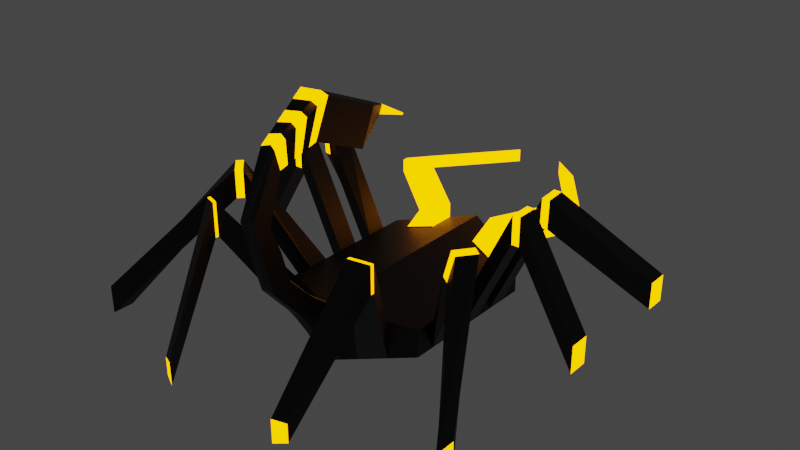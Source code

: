 # Source: spider.blend  (saved by Blender 3.5.10; exported with 4.5.12 LTS)
import bpy
from mathutils import Matrix  # noqa: F401  (used for matrix-valued properties, if any)

bpy.ops.wm.read_factory_settings(use_empty=True)
scene = bpy.context.scene
scene.name = 'Scene'

# ---- collections
col_collection = bpy.data.collections.new('Collection'); scene.collection.children.link(col_collection)

# ---- materials (node trees are filled in below, after node groups)
mat_material_002 = bpy.data.materials.new('Material.002')
mat_material_002.alpha_threshold = 0.0
mat_material_002.roughness = 0.5
mat_material_002.line_color = (0.0, 0.0, 0.0, 1.0)
mat_black = bpy.data.materials.new('black')
mat_glow = bpy.data.materials.new('glow')

# ---- material node trees
mat_material_002.use_nodes = True; mat_material_002.node_tree.nodes.clear()
_N = mat_material_002.node_tree.nodes; _L = mat_material_002.node_tree.links
n0 = _N.new('ShaderNodeOutputMaterial'); n0.name = 'Material Output'; n0.location = (300, 300)
n1 = _N.new('ShaderNodeBsdfPrincipled'); n1.name = 'Principled BSDF'; n1.location = (10, 300)
n1.distribution = 'GGX'
n1.subsurface_method = 'RANDOM_WALK_SKIN'
n1.inputs[3].default_value = 1.45
n1.inputs[27].default_value = (0.0, 0.0, 0.0, 1.0)
n1.inputs[28].default_value = 1.0
_L.new(n1.outputs[0], n0.inputs[0])
n0.is_active_output = True
mat_black.use_nodes = True; mat_black.node_tree.nodes.clear()
_N = mat_black.node_tree.nodes; _L = mat_black.node_tree.links
n0 = _N.new('ShaderNodeBsdfPrincipled'); n0.name = 'Principled BSDF'; n0.location = (10, 300)
n0.distribution = 'GGX'
n0.subsurface_method = 'RANDOM_WALK_SKIN'
n0.inputs[0].default_value = (0.0, 0.0, 0.0, 1.0)
n0.inputs[3].default_value = 1.45
n0.inputs[27].default_value = (0.0, 0.0, 0.0, 1.0)
n0.inputs[28].default_value = 1.0
n1 = _N.new('ShaderNodeOutputMaterial'); n1.name = 'Material Output'; n1.location = (300, 300)
_L.new(n0.outputs[0], n1.inputs[0])
n1.is_active_output = True
mat_glow.use_nodes = True; mat_glow.node_tree.nodes.clear()
_N = mat_glow.node_tree.nodes; _L = mat_glow.node_tree.links
n0 = _N.new('ShaderNodeOutputMaterial'); n0.name = 'Material Output'; n0.location = (300, 300)
n1 = _N.new('ShaderNodeEmission'); n1.name = 'Emission'; n1.location = (10, 300)
n1.inputs[0].default_value = (0.8271, 0.2539, 0.0, 1.0)
n1.inputs[1].default_value = 5.0
_L.new(n1.outputs[0], n0.inputs[0])
n0.is_active_output = True

# ---- world
world_world = bpy.data.worlds.new('World'); scene.world = world_world
world_world.use_nodes = True; world_world.node_tree.nodes.clear()
_N = world_world.node_tree.nodes; _L = world_world.node_tree.links
n0 = _N.new('ShaderNodeOutputWorld'); n0.name = 'World Output'; n0.location = (300, 300)
n1 = _N.new('ShaderNodeBackground'); n1.name = 'Background'; n1.location = (10, 300)
n1.inputs[0].default_value = (0.05088, 0.05088, 0.05088, 1.0)
_L.new(n1.outputs[0], n0.inputs[0])
n0.is_active_output = True
world_world.color = (0.05088, 0.05088, 0.05088)
world_world.use_sun_shadow = False
world_world.sun_shadow_jitter_overblur = 0.0

# ---- meshes
me_cube_002 = bpy.data.meshes.new('Cube.002')
me_cube_002.from_pydata([(0.6068, 0.6068, 0.5285), (0.6068, 0.6068, 0.2981), (0.6068, -0.6068, 0.5285), (0.6068, -0.6068, 0.2981), (-0.6068, 0.6068, 0.5285), (-0.6068, 0.6068, 0.2981), (-0.6068, -0.6068, 0.5285), (-0.6068, -0.6068, 0.2981), (0.0, 0.909, 0.4247), (0.0, -0.909, 0.6541), (0.0, -0.909, 0.1725), (0.0, 0.909, 0.6541), (-0.6068, 0.4334, 0.2981), (-0.6068, 0.2601, 0.2981), (-0.6068, 0.08669, 0.2981), (-0.6068, -0.08669, 0.2981), (-0.6068, -0.2601, 0.2981), (-0.6068, -0.4334, 0.2981), (0.6068, 0.4334, 0.5285), (0.6068, 0.2601, 0.5285), (0.6068, 0.08669, 0.5285), (0.6068, -0.08669, 0.5285), (0.6068, -0.2601, 0.5285), (0.6068, -0.4334, 0.5285), (-0.6068, -0.4334, 0.5285), (-0.6068, -0.2601, 0.5285), (-0.6068, -0.08669, 0.5285), (-0.6068, 0.08669, 0.5285), (-0.6068, 0.2601, 0.5285), (-0.6068, 0.4334, 0.5285), (0.6068, -0.4334, 0.2981), (0.6068, -0.2601, 0.2981), (0.6068, -0.08669, 0.2981), (0.6068, 0.08669, 0.2981), (0.6068, 0.2601, 0.2981), (0.6068, 0.4334, 0.2981), (0.0, 0.6493, 0.3886), (0.0, 0.3896, 0.3526), (0.0, 0.1299, 0.3166), (0.0, -0.1299, 0.2805), (0.0, -0.3896, 0.2445), (0.0, -0.6493, 0.2085), (0.0, 0.6493, 0.6541), (0.0, 0.3896, 0.6541), (0.0, 0.1299, 0.6541), (0.0, -0.1299, 0.6541), (0.0, -0.3896, 0.6541), (0.0, -0.6493, 0.6541), (-0.9794, 0.4261, 1.137), (-1.018, 0.2571, 1.132), (-1.006, 0.08669, 1.132), (-1.006, -0.08669, 1.132), (-1.077, -0.6231, 1.132), (-0.9545, -0.7462, 1.131), (1.003, 0.4319, 1.362), (1.016, 0.259, 1.363), (1.006, 0.08669, 1.362), (1.006, -0.08669, 1.362), (1.084, -0.6208, 1.357), (1.006, -0.7747, 1.374), (-0.9532, -0.7473, 1.361), (-1.075, -0.6242, 1.363), (-1.006, -0.08669, 1.362), (-1.006, 0.08669, 1.362), (-1.035, 0.254, 1.361), (-0.9963, 0.423, 1.366), (0.9377, -0.7642, 1.154), (1.016, -0.6104, 1.137), (1.006, -0.08669, 1.132), (1.006, 0.08669, 1.132), (1.01, 0.2571, 1.133), (0.9971, 0.43, 1.132), (-1.037, 0.4394, 1.133), (-1.076, 0.2705, 1.128), (-1.066, 0.08669, 1.132), (-1.066, -0.08669, 1.132), (-1.119, -0.6651, 1.132), (-0.9969, -0.7882, 1.131), (1.062, 0.4364, 1.361), (1.075, 0.2635, 1.362), (1.066, 0.08669, 1.362), (1.066, -0.08669, 1.362), (1.135, -0.6482, 1.34), (1.056, -0.802, 1.357), (-0.9956, -0.7893, 1.362), (-1.118, -0.6662, 1.363), (-1.066, -0.08669, 1.362), (-1.066, 0.08669, 1.362), (-1.093, 0.2674, 1.357), (-1.054, 0.4363, 1.362), (0.9879, -0.7916, 1.137), (1.066, -0.6377, 1.12), (1.066, -0.08669, 1.132), (1.066, 0.08669, 1.132), (1.07, 0.2616, 1.132), (1.057, 0.4345, 1.131), (-1.551, 1.206, 0.2981), (-1.551, 1.033, 0.2981), (-1.551, 0.08669, 0.2981), (-1.551, -0.08669, 0.2981), (-1.551, -1.436, 0.2981), (-1.551, -1.609, 0.2981), (1.551, 1.206, 0.5285), (1.551, 1.033, 0.5285), (1.551, 0.08669, 0.5285), (1.551, -0.08669, 0.5285), (1.551, -1.436, 0.5285), (1.551, -1.609, 0.5285), (-1.551, -1.609, 0.5285), (-1.551, -1.436, 0.5285), (-1.551, -0.08669, 0.5285), (-1.551, 0.08669, 0.5285), (-1.551, 1.033, 0.5285), (-1.551, 1.206, 0.5285), (1.551, -1.609, 0.2981), (1.551, -1.436, 0.2981), (1.551, -0.08669, 0.2981), (1.551, 0.08669, 0.2981), (1.551, 1.033, 0.2981), (1.551, 1.206, 0.2981), (0.2023, -0.8082, 0.2143), (0.4045, -0.7075, 0.2562), (0.2023, 0.8082, 0.6122), (0.4045, 0.7075, 0.5703), (0.4045, 0.6252, 0.3403), (0.2023, 0.7259, 0.3825), (0.4045, -0.7075, 0.5703), (0.2023, -0.8082, 0.6122), (0.2023, 0.5773, 0.6122), (0.4045, 0.5054, 0.5703), (0.2023, 0.3464, 0.6122), (0.4045, 0.3032, 0.5703), (0.2023, 0.1155, 0.6122), (0.4045, 0.1011, 0.5703), (0.2023, -0.1155, 0.6122), (0.4045, -0.1011, 0.5703), (0.2023, -0.3464, 0.6122), (0.4045, -0.3032, 0.5703), (0.2023, -0.5773, 0.6122), (0.4045, -0.5054, 0.5703), (0.4045, 0.5054, 0.3283), (0.2023, 0.5773, 0.3585), (0.4045, 0.3032, 0.3163), (0.2023, 0.3464, 0.3344), (0.4045, 0.1011, 0.3043), (0.2023, 0.1155, 0.3104), (0.4045, -0.1011, 0.2922), (0.2023, -0.1155, 0.2864), (0.4045, -0.3032, 0.2802), (0.2023, -0.3464, 0.2624), (0.4045, -0.5054, 0.2682), (0.2023, -0.5773, 0.2384), (-0.2023, 0.7259, 0.3825), (-0.4045, 0.6252, 0.3403), (-0.2023, -0.8082, 0.6122), (-0.4045, -0.7075, 0.5703), (-0.4045, -0.7075, 0.2562), (-0.2023, -0.8082, 0.2143), (-0.4045, 0.7075, 0.5703), (-0.2023, 0.8082, 0.6122), (-0.2023, 0.5773, 0.3585), (-0.4045, 0.5054, 0.3283), (-0.2023, 0.3464, 0.3344), (-0.4045, 0.3032, 0.3163), (-0.2023, 0.1155, 0.3104), (-0.4045, 0.1011, 0.3043), (-0.2023, -0.1155, 0.2864), (-0.4045, -0.1011, 0.2922), (-0.2023, -0.3464, 0.2624), (-0.4045, -0.3032, 0.2802), (-0.2023, -0.5773, 0.2384), (-0.4045, -0.5054, 0.2682), (-0.4045, 0.5054, 0.5703), (-0.2023, 0.5773, 0.6122), (-0.4045, 0.3032, 0.5703), (-0.2023, 0.3464, 0.6122), (-0.4045, 0.1011, 0.5703), (-0.2023, 0.1155, 0.6122), (-0.4045, -0.1011, 0.5703), (-0.2023, -0.1155, 0.6122), (-0.4045, -0.3032, 0.5703), (-0.2023, -0.3464, 0.6122), (-0.4045, -0.5054, 0.5703), (-0.2023, -0.5773, 0.6122), (0.6262, -1.318, 1.151), (0.7635, -1.25, 1.179), (0.7635, -1.25, 1.392), (0.6262, -1.318, 1.421), (-0.6066, -1.318, 1.421), (-0.7438, -1.25, 1.392), (-0.7438, -1.25, 1.179), (-0.6066, -1.318, 1.151), (0.6262, -1.344, 1.151), (0.7635, -1.276, 1.179), (0.7635, -1.276, 1.392), (0.6262, -1.344, 1.421), (-0.6066, -1.344, 1.421), (-0.7438, -1.276, 1.392), (-0.7438, -1.276, 1.179), (-0.6066, -1.344, 1.151), (0.5253, -1.967, 0.3185), (0.6217, -1.919, 0.3384), (0.6217, -1.919, 0.4881), (0.5253, -1.967, 0.5081), (-0.4468, -1.967, 0.5081), (-0.5432, -1.919, 0.4881), (-0.5432, -1.919, 0.3384), (-0.4468, -1.967, 0.3185), (0.2023, 0.8082, 0.7343), (0.4045, 0.7075, 0.6924), (0.2023, 0.5773, 0.6178), (0.4045, 0.5054, 0.5759), (-0.4045, 0.7075, 0.6924), (-0.2023, 0.8082, 0.7343), (-0.4045, 0.5054, 0.5759), (-0.2023, 0.5773, 0.6178), (0.6521, 1.162, 0.7757), (0.8544, 1.062, 0.7338), (-0.9085, 1.062, 0.7338), (-0.7062, 1.162, 0.7757), (0.6521, 1.162, 0.8847), (0.8544, 1.062, 0.8428), (-0.9085, 1.062, 0.8428), (-0.7062, 1.162, 0.8847), (0.6521, 1.212, 0.7757), (0.8544, 1.111, 0.7338), (-0.9085, 1.111, 0.7338), (-0.7062, 1.212, 0.7757), (0.6521, 1.212, 0.8847), (0.8544, 1.111, 0.8428), (-0.9085, 1.111, 0.8428), (-0.7062, 1.212, 0.8847), (0.2023, 1.814, 0.7757), (0.4045, 1.713, 0.7338), (-0.4045, 1.713, 0.7338), (-0.2023, 1.814, 0.7757), (0.2023, 1.814, 0.8847), (0.4045, 1.713, 0.8428), (-0.4045, 1.713, 0.8428), (-0.2023, 1.814, 0.8847), (-0.1011, -0.8586, 0.1934), (-0.1011, 0.8586, 0.6332), (-0.1011, 0.6133, 0.6332), (-0.1011, 0.368, 0.6332), (-0.1011, 0.1227, 0.6332), (-0.1011, -0.1227, 0.6332), (-0.1011, -0.368, 0.6332), (-0.1011, -0.6133, 0.6332), (-0.1011, 0.8174, 0.4036), (-0.1011, -0.8586, 0.6332), (-0.1011, 0.6133, 0.3736), (-0.1011, 0.368, 0.3435), (-0.1011, 0.1227, 0.3135), (-0.1011, -0.1227, 0.2835), (-0.1011, -0.368, 0.2534), (-0.1011, -0.6133, 0.2234), (0.1011, 0.8174, 0.4036), (0.1011, -0.8586, 0.6332), (0.1011, 0.6133, 0.3736), (0.1011, 0.368, 0.3435), (0.1011, 0.1227, 0.3135), (0.1011, -0.1227, 0.2835), (0.1011, -0.368, 0.2534), (0.1011, -0.6133, 0.2234), (0.1011, -0.8586, 0.1934), (0.1011, 0.8586, 0.6332), (0.1011, 0.6133, 0.6332), (0.1011, 0.368, 0.6332), (0.1011, 0.1227, 0.6332), (0.1011, -0.1227, 0.6332), (0.1011, -0.368, 0.6332), (0.1011, -0.6133, 0.6332), (0.06135, -1.074, 0.795), (0.0, -1.089, 0.8228), (-0.06135, -1.19, 0.6924), (0.0, -1.216, 0.7104), (-0.06135, -1.074, 0.795), (0.06135, -1.19, 0.6924), (0.06135, -1.293, 1.023), (-5.799e-09, -1.294, 1.054), (-0.06135, -1.442, 0.9817), (-5.799e-09, -1.457, 1.009), (-0.06135, -1.293, 1.023), (0.06135, -1.442, 0.9817), (0.06135, -1.363, 1.28), (-2.802e-08, -1.364, 1.312), (-0.06135, -1.513, 1.239), (-2.802e-08, -1.528, 1.267), (-0.06135, -1.363, 1.28), (0.06135, -1.513, 1.239), (0.06135, -1.445, 1.488), (-1.084e-07, -1.426, 1.514), (-0.06135, -1.587, 1.549), (-1.084e-07, -1.582, 1.58), (-0.06135, -1.445, 1.488), (0.06135, -1.587, 1.549), (0.06135, -1.33, 1.851), (-3.836e-07, -1.299, 1.852), (-0.06135, -1.371, 2.0), (-3.836e-07, -1.344, 2.015), (-0.06135, -1.33, 1.851), (0.06135, -1.371, 2.0), (0.1213, -1.062, 1.976), (-6.241e-07, -1.013, 1.938), (-0.1213, -0.938, 2.256), (-6.241e-07, -0.8769, 2.244), (-0.1213, -1.062, 1.976), (0.1213, -0.938, 2.256), (0.1213, -0.6191, 1.779), (-1.02e-06, -0.5698, 1.741), (-0.1213, -0.4949, 2.059), (-1.02e-06, -0.4338, 2.047), (-0.1213, -0.6191, 1.779), (0.1213, -0.4949, 2.059), (0.02698, -0.3303, 1.921), (-1.045e-06, -0.3194, 1.912), (-0.02698, -0.3027, 1.983), (-1.045e-06, -0.2891, 1.981), (-0.02698, -0.3303, 1.921), (0.02698, -0.3027, 1.983), (0.005462, -0.05558, 1.828), (-1.42e-06, -0.05336, 1.827), (-0.005464, -0.04999, 1.841), (-1.42e-06, -0.04724, 1.841), (-0.005464, -0.05558, 1.828), (0.005462, -0.04999, 1.841), (-0.07334, -1.285, 2.051), (-0.08534, -1.198, 2.102), (-0.09733, -1.111, 2.153), (-0.1093, -1.025, 2.204), (-0.1093, -1.116, 1.951), (-0.09733, -1.169, 1.926), (-0.08534, -1.223, 1.901), (-0.07334, -1.276, 1.876), (-4.317e-07, -1.241, 1.869), (-4.798e-07, -1.184, 1.887), (-5.279e-07, -1.127, 1.904), (-5.76e-07, -1.07, 1.921), (0.1093, -1.116, 1.951), (0.09733, -1.169, 1.926), (0.08534, -1.223, 1.901), (0.07334, -1.276, 1.876), (0.07334, -1.285, 2.051), (0.08534, -1.198, 2.102), (0.09733, -1.111, 2.153), (0.1093, -1.025, 2.204), (-5.76e-07, -0.9703, 2.199), (-5.279e-07, -1.064, 2.153), (-4.798e-07, -1.157, 2.107), (-4.317e-07, -1.251, 2.061)], [], [(182, 24, 6, 155), (156, 155, 6, 7), (12, 29, 4, 5), (150, 30, 3, 121), (30, 23, 2, 3), (124, 123, 0, 1), (248, 241, 11, 8), (255, 41, 10, 240), (9, 249, 276, 273), (271, 47, 9, 257), (265, 11, 42, 266), (266, 42, 43, 267), (267, 43, 44, 268), (268, 44, 45, 269), (269, 45, 46, 270), (270, 46, 47, 271), (248, 8, 36, 250), (250, 36, 37, 251), (251, 37, 38, 252), (252, 38, 39, 253), (253, 39, 40, 254), (254, 40, 41, 255), (1, 0, 18, 35), (35, 18, 54, 71), (34, 19, 20, 33), (22, 23, 59, 58), (32, 21, 22, 31), (14, 15, 51, 50), (124, 1, 35, 140), (140, 35, 34, 142), (142, 34, 33, 144), (144, 33, 32, 146), (146, 32, 31, 148), (148, 31, 30, 150), (7, 6, 24, 17), (15, 26, 62, 51), (16, 25, 26, 15), (28, 29, 65, 64), (14, 27, 28, 13), (25, 16, 52, 61), (158, 4, 29, 172), (172, 29, 28, 174), (174, 28, 27, 176), (176, 27, 26, 178), (178, 26, 25, 180), (180, 25, 24, 182), (53, 60, 84, 77), (54, 55, 79, 78), (68, 69, 93, 92), (59, 66, 90, 83), (52, 53, 77, 76), (66, 67, 91, 90), (27, 14, 50, 63), (30, 31, 67, 66), (19, 34, 70, 55), (13, 28, 64, 49), (16, 17, 53, 52), (33, 20, 56, 69), (24, 25, 61, 60), (29, 12, 48, 65), (32, 33, 69, 68), (21, 32, 68, 57), (18, 19, 55, 54), (31, 22, 58, 67), (26, 27, 63, 62), (17, 24, 60, 53), (34, 35, 71, 70), (12, 13, 49, 48), (23, 30, 66, 59), (20, 21, 57, 56), (86, 87, 111, 110), (93, 80, 104, 117), (87, 74, 98, 111), (84, 85, 109, 108), (79, 94, 118, 103), (75, 86, 110, 99), (70, 71, 95, 94), (56, 57, 81, 80), (61, 52, 76, 85), (71, 54, 78, 95), (58, 59, 83, 82), (51, 62, 86, 75), (55, 70, 94, 79), (60, 61, 85, 84), (63, 50, 74, 87), (69, 56, 80, 93), (62, 63, 87, 86), (49, 64, 88, 73), (48, 49, 73, 72), (57, 68, 92, 81), (64, 65, 89, 88), (65, 48, 72, 89), (50, 51, 75, 74), (67, 58, 82, 91), (119, 102, 103, 118), (117, 104, 105, 116), (115, 106, 107, 114), (101, 108, 109, 100), (99, 110, 111, 98), (97, 112, 113, 96), (73, 88, 112, 97), (72, 73, 97, 96), (81, 92, 116, 105), (88, 89, 113, 112), (89, 72, 96, 113), (74, 75, 99, 98), (91, 82, 106, 115), (90, 91, 115, 114), (76, 77, 101, 100), (83, 90, 114, 107), (92, 93, 117, 116), (78, 79, 103, 102), (77, 84, 108, 101), (94, 95, 119, 118), (80, 81, 105, 104), (85, 76, 100, 109), (95, 78, 102, 119), (82, 83, 107, 106), (262, 149, 151, 263), (149, 148, 150, 151), (261, 147, 149, 262), (147, 146, 148, 149), (260, 145, 147, 261), (145, 144, 146, 147), (259, 143, 145, 260), (143, 142, 144, 145), (258, 141, 143, 259), (141, 140, 142, 143), (256, 125, 141, 258), (125, 124, 140, 141), (22, 137, 139, 23), (137, 136, 138, 139), (21, 135, 137, 22), (135, 134, 136, 137), (20, 133, 135, 21), (133, 132, 134, 135), (19, 131, 133, 20), (131, 130, 132, 133), (18, 129, 131, 19), (129, 128, 130, 131), (0, 123, 129, 18), (122, 208, 220, 216), (23, 139, 126, 2), (139, 138, 127, 126), (3, 2, 126, 121), (157, 154, 188, 191), (256, 265, 122, 125), (125, 122, 123, 124), (263, 151, 120, 264), (151, 150, 121, 120), (246, 181, 183, 247), (181, 180, 182, 183), (245, 179, 181, 246), (179, 178, 180, 181), (244, 177, 179, 245), (177, 176, 178, 179), (243, 175, 177, 244), (175, 174, 176, 177), (242, 173, 175, 243), (173, 172, 174, 175), (241, 159, 173, 242), (173, 159, 213, 215), (16, 169, 171, 17), (169, 168, 170, 171), (15, 167, 169, 16), (167, 166, 168, 169), (14, 165, 167, 15), (165, 164, 166, 167), (13, 163, 165, 14), (163, 162, 164, 165), (12, 161, 163, 13), (161, 160, 162, 163), (5, 153, 161, 12), (153, 152, 160, 161), (17, 171, 156, 7), (171, 170, 157, 156), (5, 4, 158, 153), (153, 158, 159, 152), (240, 249, 154, 157), (126, 127, 187, 186), (247, 183, 154, 249), (183, 182, 155, 154), (189, 190, 198, 197), (184, 185, 193, 192), (156, 157, 191, 190), (121, 126, 186, 185), (154, 155, 189, 188), (120, 121, 185, 184), (155, 156, 190, 189), (127, 120, 184, 187), (196, 197, 205, 204), (199, 196, 204, 207), (190, 191, 199, 198), (187, 184, 192, 195), (186, 187, 195, 194), (191, 188, 196, 199), (188, 189, 197, 196), (185, 186, 194, 193), (201, 202, 203, 200), (207, 204, 205, 206), (193, 194, 202, 201), (192, 193, 201, 200), (197, 198, 206, 205), (198, 199, 207, 206), (195, 192, 200, 203), (194, 195, 203, 202), (209, 208, 210, 211), (213, 212, 214, 215), (212, 213, 223, 222), (129, 123, 209, 211), (158, 172, 214, 212), (172, 173, 215, 214), (122, 128, 210, 208), (128, 129, 211, 210), (223, 219, 227, 231), (216, 220, 228, 224), (208, 209, 221, 220), (159, 158, 218, 219), (123, 122, 216, 217), (209, 123, 217, 221), (158, 212, 222, 218), (213, 159, 219, 223), (230, 231, 239, 238), (226, 230, 238, 234), (220, 221, 229, 228), (217, 216, 224, 225), (221, 217, 225, 229), (218, 222, 230, 226), (222, 223, 231, 230), (219, 218, 226, 227), (235, 234, 238, 239), (233, 232, 236, 237), (227, 226, 234, 235), (224, 228, 236, 232), (231, 227, 235, 239), (228, 229, 237, 236), (225, 224, 232, 233), (229, 225, 233, 237), (47, 247, 249, 9), (240, 10, 275, 274), (11, 241, 242, 42), (42, 242, 243, 43), (43, 243, 244, 44), (44, 244, 245, 45), (45, 245, 246, 46), (46, 246, 247, 47), (168, 254, 255, 170), (166, 253, 254, 168), (164, 252, 253, 166), (162, 251, 252, 164), (160, 250, 251, 162), (152, 248, 250, 160), (170, 255, 240, 157), (152, 159, 241, 248), (41, 263, 264, 10), (8, 11, 265, 256), (8, 256, 258, 36), (36, 258, 259, 37), (37, 259, 260, 38), (38, 260, 261, 39), (39, 261, 262, 40), (40, 262, 263, 41), (136, 270, 271, 138), (134, 269, 270, 136), (132, 268, 269, 134), (130, 267, 268, 132), (128, 266, 267, 130), (122, 265, 266, 128), (138, 271, 257, 127), (120, 127, 257, 264), (275, 277, 283, 281), (272, 273, 279, 278), (10, 264, 277, 275), (257, 9, 273, 272), (264, 257, 272, 277), (249, 240, 274, 276), (279, 282, 288, 285), (281, 283, 289, 287), (273, 276, 282, 279), (274, 275, 281, 280), (277, 272, 278, 283), (276, 274, 280, 282), (288, 286, 292, 294), (289, 284, 290, 295), (280, 281, 287, 286), (283, 278, 284, 289), (282, 280, 286, 288), (278, 279, 285, 284), (291, 294, 300, 297), (293, 295, 301, 299), (284, 285, 291, 290), (287, 289, 295, 293), (285, 288, 294, 291), (286, 287, 293, 292), (338, 337, 303, 302), (330, 329, 304, 306), (292, 293, 299, 298), (295, 290, 296, 301), (294, 292, 298, 300), (290, 291, 297, 296), (303, 306, 312, 309), (305, 307, 313, 311), (346, 345, 307, 305), (337, 330, 306, 303), (329, 346, 305, 304), (345, 338, 302, 307), (312, 310, 316, 318), (313, 308, 314, 319), (304, 305, 311, 310), (307, 302, 308, 313), (306, 304, 310, 312), (302, 303, 309, 308), (318, 316, 322, 324), (319, 314, 320, 325), (308, 309, 315, 314), (311, 313, 319, 317), (309, 312, 318, 315), (310, 311, 317, 316), (325, 320, 321, 323), (323, 321, 324, 322), (314, 315, 321, 320), (317, 319, 325, 323), (315, 318, 324, 321), (316, 317, 323, 322), (301, 296, 341, 342), (342, 341, 340, 343), (343, 340, 339, 344), (344, 339, 338, 345), (298, 299, 349, 326), (326, 349, 348, 327), (327, 348, 347, 328), (328, 347, 346, 329), (297, 300, 333, 334), (334, 333, 332, 335), (335, 332, 331, 336), (336, 331, 330, 337), (299, 301, 342, 349), (349, 342, 343, 348), (348, 343, 344, 347), (347, 344, 345, 346), (300, 298, 326, 333), (333, 326, 327, 332), (332, 327, 328, 331), (331, 328, 329, 330), (296, 297, 334, 341), (341, 334, 335, 340), (340, 335, 336, 339), (339, 336, 337, 338)])
me_cube_002.polygons.foreach_set('material_index', [1, 1, 1, 1, 1, 1, 1, 1, 1, 1, 1, 1, 1, 1, 1, 1, 1, 1, 1, 1, 1, 1, 1, 1, 1, 1, 1, 1, 1, 1, 1, 1, 1, 1, 1, 1, 1, 1, 1, 1, 1, 1, 1, 1, 1, 1, 2, 2, 2, 2, 2, 2, 1, 1, 1, 1, 1, 1, 1, 1, 1, 1, 1, 1, 1, 1, 1, 1, 1, 1, 1, 1, 1, 1, 1, 1, 2, 2, 2, 2, 2, 2, 2, 2, 2, 2, 2, 2, 2, 2, 2, 2, 2, 2, 2, 2, 2, 2, 2, 2, 1, 1, 1, 1, 1, 1, 1, 1, 1, 1, 1, 1, 1, 1, 1, 1, 1, 1, 1, 1, 1, 1, 1, 1, 1, 1, 1, 1, 1, 1, 1, 1, 1, 1, 1, 1, 1, 1, 1, 1, 1, 2, 1, 1, 1, 1, 1, 1, 1, 1, 1, 1, 1, 1, 1, 1, 1, 1, 1, 1, 1, 2, 1, 1, 1, 1, 1, 1, 1, 1, 1, 1, 1, 1, 1, 1, 1, 1, 1, 1, 1, 1, 2, 2, 1, 1, 1, 1, 1, 1, 1, 1, 2, 2, 2, 2, 2, 2, 2, 2, 1, 1, 1, 1, 1, 1, 2, 2, 2, 2, 2, 1, 2, 1, 2, 2, 2, 2, 2, 2, 2, 2, 2, 2, 2, 2, 2, 2, 2, 2, 2, 2, 2, 2, 2, 2, 2, 2, 1, 1, 1, 1, 1, 1, 1, 1, 1, 1, 1, 1, 1, 1, 1, 1, 1, 1, 1, 1, 1, 1, 1, 1, 1, 1, 1, 1, 1, 1, 1, 1, 1, 1, 1, 1, 1, 1, 1, 1, 1, 1, 1, 1, 1, 1, 1, 1, 1, 1, 1, 1, 1, 1, 1, 1, 2, 2, 1, 1, 1, 1, 1, 1, 2, 2, 2, 2, 1, 1, 1, 1, 1, 1, 2, 2, 1, 1, 1, 1, 1, 1, 2, 2, 2, 2, 2, 1, 2, 1, 2, 1, 2, 1, 2, 1, 2, 1, 2, 1, 2, 1, 2, 1, 2, 1, 2, 1, 2, 1])
_uv = me_cube_002.uv_layers.new(name='UVMap')
_uv.uv.foreach_set('vector', [0.2775, 0.222, 0.1662, 0.2616, 0.1662, 0.1662, 0.2775, 0.1108, 0.375, 0.9583, 0.625, 0.9583, 0.625, 1.0, 0.375, 1.0, 0.375, 0.2143, 0.625, 0.2143, 0.625, 0.25, 0.375, 0.25, 0.7225, 0.2242, 0.8338, 0.2637, 0.8338, 0.1684, 0.7225, 0.113, 0.375, 0.7143, 0.625, 0.7143, 0.625, 0.75, 0.375, 0.75, 0.375, 0.4583, 0.625, 0.4583, 0.625, 0.5, 0.375, 0.5, 0.375, 0.3542, 0.625, 0.3542, 0.625, 0.375, 0.375, 0.375, 0.4444, 0.1648, 0.5, 0.145, 0.5, 0.002158, 0.4444, 0.02986, 0.5, 0.0, 0.4444, 0.0277, 0.4444, 0.0277, 0.5, 0.0, 0.5556, 0.1626, 0.5, 0.1429, 0.5, 0.0, 0.5556, 0.0277, 0.5556, 0.9723, 0.5, 1.0, 0.5, 0.8571, 0.5556, 0.8374, 0.5556, 0.8374, 0.5, 0.8571, 0.5, 0.7143, 0.5556, 0.7024, 0.5556, 0.7024, 0.5, 0.7143, 0.5, 0.5714, 0.5556, 0.5675, 0.5556, 0.5675, 0.5, 0.5714, 0.5, 0.4286, 0.5556, 0.4325, 0.5556, 0.4325, 0.5, 0.4286, 0.5, 0.2857, 0.5556, 0.2976, 0.5556, 0.2976, 0.5, 0.2857, 0.5, 0.1429, 0.5556, 0.1626, 0.4444, 0.9518, 0.5, 1.002, 0.5, 0.8593, 0.4444, 0.8395, 0.4444, 0.8395, 0.5, 0.8593, 0.5, 0.7164, 0.4444, 0.7046, 0.4444, 0.7046, 0.5, 0.7164, 0.5, 0.5736, 0.4444, 0.5696, 0.4444, 0.5696, 0.5, 0.5736, 0.5, 0.4307, 0.4444, 0.4347, 0.4444, 0.4347, 0.5, 0.4307, 0.5, 0.2879, 0.4444, 0.2997, 0.4444, 0.2997, 0.5, 0.2879, 0.5, 0.145, 0.4444, 0.1648, 0.375, 0.5, 0.625, 0.5, 0.625, 0.5357, 0.375, 0.5357, 0.375, 0.5357, 0.625, 0.5357, 0.625, 0.5357, 0.375, 0.5357, 0.375, 0.5714, 0.625, 0.5714, 0.625, 0.6071, 0.375, 0.6071, 0.625, 0.6786, 0.625, 0.7143, 0.625, 0.7143, 0.625, 0.6786, 0.375, 0.6429, 0.625, 0.6429, 0.625, 0.6786, 0.375, 0.6786, 0.125, 0.6071, 0.125, 0.6429, 0.125, 0.6429, 0.125, 0.6071, 0.7225, 0.846, 0.8338, 0.8359, 0.8338, 0.7406, 0.7225, 0.7801, 0.7225, 0.7801, 0.8338, 0.7406, 0.8338, 0.6452, 0.7225, 0.669, 0.7225, 0.669, 0.8338, 0.6452, 0.8338, 0.5498, 0.7225, 0.5578, 0.7225, 0.5578, 0.8338, 0.5498, 0.8338, 0.4545, 0.7225, 0.4466, 0.7225, 0.4466, 0.8338, 0.4545, 0.8338, 0.3591, 0.7225, 0.3354, 0.7225, 0.3354, 0.8338, 0.3591, 0.8338, 0.2637, 0.7225, 0.2242, 0.375, 0.0, 0.625, 0.0, 0.625, 0.03571, 0.375, 0.03571, 0.375, 0.1071, 0.625, 0.1071, 0.625, 0.1071, 0.375, 0.1071, 0.375, 0.07143, 0.625, 0.07143, 0.625, 0.1071, 0.375, 0.1071, 0.875, 0.5714, 0.875, 0.5357, 0.875, 0.5357, 0.875, 0.5714, 0.375, 0.1429, 0.625, 0.1429, 0.625, 0.1786, 0.375, 0.1786, 0.625, 0.07143, 0.375, 0.07143, 0.375, 0.07143, 0.625, 0.07143, 0.2775, 0.8892, 0.1662, 0.8338, 0.1662, 0.7384, 0.2775, 0.778, 0.2775, 0.778, 0.1662, 0.7384, 0.1662, 0.643, 0.2775, 0.6668, 0.2775, 0.6668, 0.1662, 0.643, 0.1662, 0.5477, 0.2775, 0.5556, 0.2775, 0.5556, 0.1662, 0.5477, 0.1662, 0.4523, 0.2775, 0.4444, 0.2775, 0.4444, 0.1662, 0.4523, 0.1662, 0.357, 0.2775, 0.3332, 0.2775, 0.3332, 0.1662, 0.357, 0.1662, 0.2616, 0.2775, 0.222, 0.375, 0.03571, 0.625, 0.03571, 0.625, 0.03571, 0.375, 0.03571, 0.625, 0.5357, 0.625, 0.5714, 0.625, 0.5714, 0.625, 0.5357, 0.375, 0.6429, 0.375, 0.6071, 0.375, 0.6071, 0.375, 0.6429, 0.625, 0.7143, 0.375, 0.7143, 0.375, 0.7143, 0.625, 0.7143, 0.125, 0.6786, 0.125, 0.7143, 0.125, 0.7143, 0.125, 0.6786, 0.375, 0.7143, 0.375, 0.6786, 0.375, 0.6786, 0.375, 0.7143, 0.625, 0.1429, 0.375, 0.1429, 0.375, 0.1429, 0.625, 0.1429, 0.375, 0.7143, 0.375, 0.6786, 0.375, 0.6786, 0.375, 0.7143, 0.625, 0.5714, 0.375, 0.5714, 0.375, 0.5714, 0.625, 0.5714, 0.375, 0.1786, 0.625, 0.1786, 0.625, 0.1786, 0.375, 0.1786, 0.125, 0.6786, 0.125, 0.7143, 0.125, 0.7143, 0.125, 0.6786, 0.375, 0.6071, 0.625, 0.6071, 0.625, 0.6071, 0.375, 0.6071, 0.875, 0.7143, 0.875, 0.6786, 0.875, 0.6786, 0.875, 0.7143, 0.625, 0.2143, 0.375, 0.2143, 0.375, 0.2143, 0.625, 0.2143, 0.375, 0.6429, 0.375, 0.6071, 0.375, 0.6071, 0.375, 0.6429, 0.625, 0.6429, 0.375, 0.6429, 0.375, 0.6429, 0.625, 0.6429, 0.625, 0.5357, 0.625, 0.5714, 0.625, 0.5714, 0.625, 0.5357, 0.375, 0.6786, 0.625, 0.6786, 0.625, 0.6786, 0.375, 0.6786, 0.875, 0.6429, 0.875, 0.6071, 0.875, 0.6071, 0.875, 0.6429, 0.375, 0.03571, 0.625, 0.03571, 0.625, 0.03571, 0.375, 0.03571, 0.375, 0.5714, 0.375, 0.5357, 0.375, 0.5357, 0.375, 0.5714, 0.125, 0.5357, 0.125, 0.5714, 0.125, 0.5714, 0.125, 0.5357, 0.625, 0.7143, 0.375, 0.7143, 0.375, 0.7143, 0.625, 0.7143, 0.625, 0.6071, 0.625, 0.6429, 0.625, 0.6429, 0.625, 0.6071, 0.875, 0.6429, 0.875, 0.6071, 0.875, 0.6071, 0.875, 0.6429, 0.375, 0.6071, 0.625, 0.6071, 0.625, 0.6071, 0.375, 0.6071, 0.625, 0.1429, 0.375, 0.1429, 0.375, 0.1429, 0.625, 0.1429, 0.875, 0.7143, 0.875, 0.6786, 0.875, 0.6786, 0.875, 0.7143, 0.625, 0.5714, 0.375, 0.5714, 0.375, 0.5714, 0.625, 0.5714, 0.375, 0.1071, 0.625, 0.1071, 0.625, 0.1071, 0.375, 0.1071, 0.375, 0.5714, 0.375, 0.5357, 0.375, 0.5357, 0.375, 0.5714, 0.625, 0.6071, 0.625, 0.6429, 0.625, 0.6429, 0.625, 0.6071, 0.625, 0.07143, 0.375, 0.07143, 0.375, 0.07143, 0.625, 0.07143, 0.375, 0.5357, 0.625, 0.5357, 0.625, 0.5357, 0.375, 0.5357, 0.625, 0.6786, 0.625, 0.7143, 0.625, 0.7143, 0.625, 0.6786, 0.375, 0.1071, 0.625, 0.1071, 0.625, 0.1071, 0.375, 0.1071, 0.625, 0.5714, 0.375, 0.5714, 0.375, 0.5714, 0.625, 0.5714, 0.875, 0.7143, 0.875, 0.6786, 0.875, 0.6786, 0.875, 0.7143, 0.625, 0.1429, 0.375, 0.1429, 0.375, 0.1429, 0.625, 0.1429, 0.375, 0.6071, 0.625, 0.6071, 0.625, 0.6071, 0.375, 0.6071, 0.875, 0.6429, 0.875, 0.6071, 0.875, 0.6071, 0.875, 0.6429, 0.375, 0.1786, 0.625, 0.1786, 0.625, 0.1786, 0.375, 0.1786, 0.125, 0.5357, 0.125, 0.5714, 0.125, 0.5714, 0.125, 0.5357, 0.625, 0.6429, 0.375, 0.6429, 0.375, 0.6429, 0.625, 0.6429, 0.875, 0.5714, 0.875, 0.5357, 0.875, 0.5357, 0.875, 0.5714, 0.625, 0.2143, 0.375, 0.2143, 0.375, 0.2143, 0.625, 0.2143, 0.125, 0.6071, 0.125, 0.6429, 0.125, 0.6429, 0.125, 0.6071, 0.375, 0.6786, 0.625, 0.6786, 0.625, 0.6786, 0.375, 0.6786, 0.375, 0.5357, 0.625, 0.5357, 0.625, 0.5714, 0.375, 0.5714, 0.375, 0.6071, 0.625, 0.6071, 0.625, 0.6429, 0.375, 0.6429, 0.375, 0.6786, 0.625, 0.6786, 0.625, 0.7143, 0.375, 0.7143, 0.375, 0.03571, 0.625, 0.03571, 0.625, 0.07143, 0.375, 0.07143, 0.375, 0.1071, 0.625, 0.1071, 0.625, 0.1429, 0.375, 0.1429, 0.375, 0.1786, 0.625, 0.1786, 0.625, 0.2143, 0.375, 0.2143, 0.375, 0.1786, 0.625, 0.1786, 0.625, 0.1786, 0.375, 0.1786, 0.125, 0.5357, 0.125, 0.5714, 0.125, 0.5714, 0.125, 0.5357, 0.625, 0.6429, 0.375, 0.6429, 0.375, 0.6429, 0.625, 0.6429, 0.875, 0.5714, 0.875, 0.5357, 0.875, 0.5357, 0.875, 0.5714, 0.625, 0.2143, 0.375, 0.2143, 0.375, 0.2143, 0.625, 0.2143, 0.125, 0.6071, 0.125, 0.6429, 0.125, 0.6429, 0.125, 0.6071, 0.375, 0.6786, 0.625, 0.6786, 0.625, 0.6786, 0.375, 0.6786, 0.375, 0.7143, 0.375, 0.6786, 0.375, 0.6786, 0.375, 0.7143, 0.125, 0.6786, 0.125, 0.7143, 0.125, 0.7143, 0.125, 0.6786, 0.625, 0.7143, 0.375, 0.7143, 0.375, 0.7143, 0.625, 0.7143, 0.375, 0.6429, 0.375, 0.6071, 0.375, 0.6071, 0.375, 0.6429, 0.625, 0.5357, 0.625, 0.5714, 0.625, 0.5714, 0.625, 0.5357, 0.375, 0.03571, 0.625, 0.03571, 0.625, 0.03571, 0.375, 0.03571, 0.375, 0.5714, 0.375, 0.5357, 0.375, 0.5357, 0.375, 0.5714, 0.625, 0.6071, 0.625, 0.6429, 0.625, 0.6429, 0.625, 0.6071, 0.625, 0.07143, 0.375, 0.07143, 0.375, 0.07143, 0.625, 0.07143, 0.375, 0.5357, 0.625, 0.5357, 0.625, 0.5357, 0.375, 0.5357, 0.625, 0.6786, 0.625, 0.7143, 0.625, 0.7143, 0.625, 0.6786, 0.5556, 0.2997, 0.6113, 0.3116, 0.6113, 0.1846, 0.5556, 0.1648, 0.6113, 0.3116, 0.7225, 0.3354, 0.7225, 0.2242, 0.6113, 0.1846, 0.5556, 0.4347, 0.6113, 0.4386, 0.6113, 0.3116, 0.5556, 0.2997, 0.6113, 0.4386, 0.7225, 0.4466, 0.7225, 0.3354, 0.6113, 0.3116, 0.5556, 0.5696, 0.6113, 0.5657, 0.6113, 0.4386, 0.5556, 0.4347, 0.6113, 0.5657, 0.7225, 0.5578, 0.7225, 0.4466, 0.6113, 0.4386, 0.5556, 0.7046, 0.6113, 0.6927, 0.6113, 0.5657, 0.5556, 0.5696, 0.6113, 0.6927, 0.7225, 0.669, 0.7225, 0.5578, 0.6113, 0.5657, 0.5556, 0.8395, 0.6113, 0.8197, 0.6113, 0.6927, 0.5556, 0.7046, 0.6113, 0.8197, 0.7225, 0.7801, 0.7225, 0.669, 0.6113, 0.6927, 0.5556, 0.9518, 0.6113, 0.9014, 0.6113, 0.8197, 0.5556, 0.8395, 0.6113, 0.9014, 0.7225, 0.846, 0.7225, 0.7801, 0.6113, 0.8197, 0.8338, 0.357, 0.7225, 0.3332, 0.7225, 0.222, 0.8338, 0.2616, 0.7225, 0.3332, 0.6113, 0.3095, 0.6113, 0.1824, 0.7225, 0.222, 0.8338, 0.4523, 0.7225, 0.4444, 0.7225, 0.3332, 0.8338, 0.357, 0.7225, 0.4444, 0.6113, 0.4365, 0.6113, 0.3095, 0.7225, 0.3332, 0.8338, 0.5477, 0.7225, 0.5556, 0.7225, 0.4444, 0.8338, 0.4523, 0.7225, 0.5556, 0.6113, 0.5635, 0.6113, 0.4365, 0.7225, 0.4444, 0.8338, 0.643, 0.7225, 0.6668, 0.7225, 0.5556, 0.8338, 0.5477, 0.7225, 0.6668, 0.6113, 0.6905, 0.6113, 0.5635, 0.7225, 0.5556, 0.8338, 0.7384, 0.7225, 0.778, 0.7225, 0.6668, 0.8338, 0.643, 0.7225, 0.778, 0.6113, 0.8176, 0.6113, 0.6905, 0.7225, 0.6668, 0.8338, 0.8338, 0.7225, 0.8892, 0.7225, 0.778, 0.8338, 0.7384, 0.7083, 0.5, 0.7083, 0.5, 0.7083, 0.5, 0.7083, 0.5, 0.8338, 0.2616, 0.7225, 0.222, 0.7225, 0.1108, 0.8338, 0.1662, 0.7225, 0.222, 0.6113, 0.1824, 0.6113, 0.05541, 0.7225, 0.1108, 0.375, 0.75, 0.625, 0.75, 0.625, 0.7917, 0.375, 0.7917, 0.375, 0.9167, 0.625, 0.9167, 0.625, 0.9167, 0.375, 0.9167, 0.375, 0.3958, 0.625, 0.3958, 0.625, 0.4167, 0.375, 0.4167, 0.375, 0.4167, 0.625, 0.4167, 0.625, 0.4583, 0.375, 0.4583, 0.5556, 0.1648, 0.6113, 0.1846, 0.6113, 0.05756, 0.5556, 0.02986, 0.6113, 0.1846, 0.7225, 0.2242, 0.7225, 0.113, 0.6113, 0.05756, 0.4444, 0.2976, 0.3887, 0.3095, 0.3887, 0.1824, 0.4444, 0.1626, 0.3887, 0.3095, 0.2775, 0.3332, 0.2775, 0.222, 0.3887, 0.1824, 0.4444, 0.4325, 0.3887, 0.4365, 0.3887, 0.3095, 0.4444, 0.2976, 0.3887, 0.4365, 0.2775, 0.4444, 0.2775, 0.3332, 0.3887, 0.3095, 0.4444, 0.5675, 0.3887, 0.5635, 0.3887, 0.4365, 0.4444, 0.4325, 0.3887, 0.5635, 0.2775, 0.5556, 0.2775, 0.4444, 0.3887, 0.4365, 0.4444, 0.7024, 0.3887, 0.6905, 0.3887, 0.5635, 0.4444, 0.5675, 0.3887, 0.6905, 0.2775, 0.6668, 0.2775, 0.5556, 0.3887, 0.5635, 0.4444, 0.8374, 0.3887, 0.8176, 0.3887, 0.6905, 0.4444, 0.7024, 0.3887, 0.8176, 0.2775, 0.778, 0.2775, 0.6668, 0.3887, 0.6905, 0.4444, 0.9723, 0.3887, 0.9446, 0.3887, 0.8176, 0.4444, 0.8374, 0.7917, 0.5357, 0.7917, 0.5, 0.7917, 0.5, 0.7917, 0.5357, 0.1662, 0.3591, 0.2775, 0.3354, 0.2775, 0.2242, 0.1662, 0.2637, 0.2775, 0.3354, 0.3887, 0.3116, 0.3887, 0.1846, 0.2775, 0.2242, 0.1662, 0.4545, 0.2775, 0.4466, 0.2775, 0.3354, 0.1662, 0.3591, 0.2775, 0.4466, 0.3887, 0.4386, 0.3887, 0.3116, 0.2775, 0.3354, 0.1662, 0.5498, 0.2775, 0.5578, 0.2775, 0.4466, 0.1662, 0.4545, 0.2775, 0.5578, 0.3887, 0.5657, 0.3887, 0.4386, 0.2775, 0.4466, 0.1662, 0.6452, 0.2775, 0.669, 0.2775, 0.5578, 0.1662, 0.5498, 0.2775, 0.669, 0.3887, 0.6927, 0.3887, 0.5657, 0.2775, 0.5578, 0.1662, 0.7406, 0.2775, 0.7801, 0.2775, 0.669, 0.1662, 0.6452, 0.2775, 0.7801, 0.3887, 0.8197, 0.3887, 0.6927, 0.2775, 0.669, 0.1662, 0.8359, 0.2775, 0.846, 0.2775, 0.7801, 0.1662, 0.7406, 0.2775, 0.846, 0.3887, 0.9014, 0.3887, 0.8197, 0.2775, 0.7801, 0.1662, 0.2637, 0.2775, 0.2242, 0.2775, 0.113, 0.1662, 0.1684, 0.2775, 0.2242, 0.3887, 0.1846, 0.3887, 0.05756, 0.2775, 0.113, 0.375, 0.25, 0.625, 0.25, 0.625, 0.2917, 0.375, 0.2917, 0.375, 0.2917, 0.625, 0.2917, 0.625, 0.3333, 0.375, 0.3333, 0.375, 0.8958, 0.625, 0.8958, 0.625, 0.9167, 0.375, 0.9167, 0.6667, 0.75, 0.7083, 0.75, 0.7083, 0.75, 0.6667, 0.75, 0.4444, 0.1626, 0.3887, 0.1824, 0.3887, 0.05541, 0.4444, 0.0277, 0.3887, 0.1824, 0.2775, 0.222, 0.2775, 0.1108, 0.3887, 0.05541, 0.625, 0.9583, 0.375, 0.9583, 0.375, 0.9583, 0.625, 0.9583, 0.2917, 0.75, 0.3333, 0.75, 0.3333, 0.75, 0.2917, 0.75, 0.1667, 0.75, 0.2083, 0.75, 0.2083, 0.75, 0.1667, 0.75, 0.375, 0.7917, 0.625, 0.7917, 0.625, 0.7917, 0.375, 0.7917, 0.7917, 0.75, 0.8333, 0.75, 0.8333, 0.75, 0.7917, 0.75, 0.2917, 0.75, 0.3333, 0.75, 0.3333, 0.75, 0.2917, 0.75, 0.625, 0.9583, 0.375, 0.9583, 0.375, 0.9583, 0.625, 0.9583, 0.625, 0.8333, 0.375, 0.8333, 0.375, 0.8333, 0.625, 0.8333, 0.7917, 0.75, 0.8333, 0.75, 0.8333, 0.75, 0.7917, 0.75, 0.375, 0.9167, 0.625, 0.9167, 0.625, 0.9167, 0.375, 0.9167, 0.1667, 0.75, 0.2083, 0.75, 0.2083, 0.75, 0.1667, 0.75, 0.625, 0.8333, 0.375, 0.8333, 0.375, 0.8333, 0.625, 0.8333, 0.6667, 0.75, 0.7083, 0.75, 0.7083, 0.75, 0.6667, 0.75, 0.375, 0.9167, 0.625, 0.9167, 0.625, 0.9167, 0.375, 0.9167, 0.7917, 0.75, 0.8333, 0.75, 0.8333, 0.75, 0.7917, 0.75, 0.375, 0.7917, 0.625, 0.7917, 0.625, 0.7917, 0.375, 0.7917, 0.375, 0.7917, 0.625, 0.7917, 0.625, 0.8333, 0.375, 0.8333, 0.375, 0.9167, 0.625, 0.9167, 0.625, 0.9583, 0.375, 0.9583, 0.375, 0.7917, 0.625, 0.7917, 0.625, 0.7917, 0.375, 0.7917, 0.2917, 0.75, 0.3333, 0.75, 0.3333, 0.75, 0.2917, 0.75, 0.625, 0.9583, 0.375, 0.9583, 0.375, 0.9583, 0.625, 0.9583, 0.1667, 0.75, 0.2083, 0.75, 0.2083, 0.75, 0.1667, 0.75, 0.625, 0.8333, 0.375, 0.8333, 0.375, 0.8333, 0.625, 0.8333, 0.6667, 0.75, 0.7083, 0.75, 0.7083, 0.75, 0.6667, 0.75, 0.7225, 0.8892, 0.6113, 0.9446, 0.6113, 0.8176, 0.7225, 0.778, 0.3887, 0.9446, 0.2775, 0.8892, 0.2775, 0.778, 0.3887, 0.8176, 0.8333, 0.5, 0.7917, 0.5, 0.7917, 0.5, 0.8333, 0.5, 0.6667, 0.5357, 0.6667, 0.5, 0.6667, 0.5, 0.6667, 0.5357, 0.8333, 0.5, 0.8333, 0.5357, 0.8333, 0.5357, 0.8333, 0.5, 0.8333, 0.5357, 0.7917, 0.5357, 0.7917, 0.5357, 0.8333, 0.5357, 0.7083, 0.5, 0.7083, 0.5357, 0.7083, 0.5357, 0.7083, 0.5, 0.7083, 0.5357, 0.6667, 0.5357, 0.6667, 0.5357, 0.7083, 0.5357, 0.7917, 0.5, 0.7917, 0.5, 0.7917, 0.5, 0.7917, 0.5, 0.7083, 0.5, 0.7083, 0.5, 0.7083, 0.5, 0.7083, 0.5, 0.7083, 0.5, 0.6667, 0.5, 0.6667, 0.5, 0.7083, 0.5, 0.625, 0.3333, 0.625, 0.2917, 0.625, 0.2917, 0.625, 0.3333, 0.625, 0.4583, 0.625, 0.4167, 0.625, 0.4167, 0.625, 0.4583, 0.6667, 0.5, 0.6667, 0.5, 0.6667, 0.5, 0.6667, 0.5, 0.8333, 0.5, 0.8333, 0.5, 0.8333, 0.5, 0.8333, 0.5, 0.7917, 0.5, 0.7917, 0.5, 0.7917, 0.5, 0.7917, 0.5, 0.8333, 0.5, 0.7917, 0.5, 0.7917, 0.5, 0.8333, 0.5, 0.8333, 0.5, 0.8333, 0.5, 0.8333, 0.5, 0.8333, 0.5, 0.7083, 0.5, 0.6667, 0.5, 0.6667, 0.5, 0.7083, 0.5, 0.625, 0.4583, 0.625, 0.4167, 0.625, 0.4167, 0.625, 0.4583, 0.6667, 0.5, 0.6667, 0.5, 0.6667, 0.5, 0.6667, 0.5, 0.8333, 0.5, 0.8333, 0.5, 0.8333, 0.5, 0.8333, 0.5, 0.8333, 0.5, 0.7917, 0.5, 0.7917, 0.5, 0.8333, 0.5, 0.625, 0.3333, 0.625, 0.2917, 0.625, 0.2917, 0.625, 0.3333, 0.625, 0.3333, 0.625, 0.2917, 0.625, 0.2917, 0.625, 0.3333, 0.625, 0.4583, 0.625, 0.4167, 0.625, 0.4167, 0.625, 0.4583, 0.625, 0.3333, 0.625, 0.2917, 0.625, 0.2917, 0.625, 0.3333, 0.7083, 0.5, 0.7083, 0.5, 0.7083, 0.5, 0.7083, 0.5, 0.7917, 0.5, 0.7917, 0.5, 0.7917, 0.5, 0.7917, 0.5, 0.7083, 0.5, 0.6667, 0.5, 0.6667, 0.5, 0.7083, 0.5, 0.625, 0.4583, 0.625, 0.4167, 0.625, 0.4167, 0.625, 0.4583, 0.6667, 0.5, 0.6667, 0.5, 0.6667, 0.5, 0.6667, 0.5, 0.5, 0.1429, 0.4444, 0.1626, 0.4444, 0.0277, 0.5, 0.0, 0.4444, 0.02986, 0.5, 0.002158, 0.5, 0.002158, 0.4444, 0.02986, 0.5, 1.0, 0.4444, 0.9723, 0.4444, 0.8374, 0.5, 0.8571, 0.5, 0.8571, 0.4444, 0.8374, 0.4444, 0.7024, 0.5, 0.7143, 0.5, 0.7143, 0.4444, 0.7024, 0.4444, 0.5675, 0.5, 0.5714, 0.5, 0.5714, 0.4444, 0.5675, 0.4444, 0.4325, 0.5, 0.4286, 0.5, 0.4286, 0.4444, 0.4325, 0.4444, 0.2976, 0.5, 0.2857, 0.5, 0.2857, 0.4444, 0.2976, 0.4444, 0.1626, 0.5, 0.1429, 0.3887, 0.3116, 0.4444, 0.2997, 0.4444, 0.1648, 0.3887, 0.1846, 0.3887, 0.4386, 0.4444, 0.4347, 0.4444, 0.2997, 0.3887, 0.3116, 0.3887, 0.5657, 0.4444, 0.5696, 0.4444, 0.4347, 0.3887, 0.4386, 0.3887, 0.6927, 0.4444, 0.7046, 0.4444, 0.5696, 0.3887, 0.5657, 0.3887, 0.8197, 0.4444, 0.8395, 0.4444, 0.7046, 0.3887, 0.6927, 0.3887, 0.9014, 0.4444, 0.9518, 0.4444, 0.8395, 0.3887, 0.8197, 0.3887, 0.1846, 0.4444, 0.1648, 0.4444, 0.02986, 0.3887, 0.05756, 0.375, 0.3333, 0.625, 0.3333, 0.625, 0.3542, 0.375, 0.3542, 0.5, 0.145, 0.5556, 0.1648, 0.5556, 0.02986, 0.5, 0.002158, 0.375, 0.375, 0.625, 0.375, 0.625, 0.3958, 0.375, 0.3958, 0.5, 1.002, 0.5556, 0.9518, 0.5556, 0.8395, 0.5, 0.8593, 0.5, 0.8593, 0.5556, 0.8395, 0.5556, 0.7046, 0.5, 0.7164, 0.5, 0.7164, 0.5556, 0.7046, 0.5556, 0.5696, 0.5, 0.5736, 0.5, 0.5736, 0.5556, 0.5696, 0.5556, 0.4347, 0.5, 0.4307, 0.5, 0.4307, 0.5556, 0.4347, 0.5556, 0.2997, 0.5, 0.2879, 0.5, 0.2879, 0.5556, 0.2997, 0.5556, 0.1648, 0.5, 0.145, 0.6113, 0.3095, 0.5556, 0.2976, 0.5556, 0.1626, 0.6113, 0.1824, 0.6113, 0.4365, 0.5556, 0.4325, 0.5556, 0.2976, 0.6113, 0.3095, 0.6113, 0.5635, 0.5556, 0.5675, 0.5556, 0.4325, 0.6113, 0.4365, 0.6113, 0.6905, 0.5556, 0.7024, 0.5556, 0.5675, 0.6113, 0.5635, 0.6113, 0.8176, 0.5556, 0.8374, 0.5556, 0.7024, 0.6113, 0.6905, 0.6113, 0.9446, 0.5556, 0.9723, 0.5556, 0.8374, 0.6113, 0.8176, 0.6113, 0.1824, 0.5556, 0.1626, 0.5556, 0.0277, 0.6113, 0.05541, 0.375, 0.8333, 0.625, 0.8333, 0.625, 0.8542, 0.375, 0.8542, 0.5, 0.002158, 0.5556, 0.02986, 0.5556, 0.02986, 0.5, 0.002158, 0.5556, 0.0277, 0.5, 0.0, 0.5, 0.0, 0.5556, 0.0277, 0.5, 0.002158, 0.5556, 0.02986, 0.5556, 0.02986, 0.5, 0.002158, 0.5556, 0.0277, 0.5, 0.0, 0.5, 0.0, 0.5556, 0.0277, 0.375, 0.8542, 0.625, 0.8542, 0.625, 0.8542, 0.375, 0.8542, 0.625, 0.8958, 0.375, 0.8958, 0.375, 0.8958, 0.625, 0.8958, 0.5, 0.0, 0.4444, 0.0277, 0.4444, 0.0277, 0.5, 0.0, 0.5, 0.002158, 0.5556, 0.02986, 0.5556, 0.02986, 0.5, 0.002158, 0.5, 0.0, 0.4444, 0.0277, 0.4444, 0.0277, 0.5, 0.0, 0.4444, 0.02986, 0.5, 0.002158, 0.5, 0.002158, 0.4444, 0.02986, 0.375, 0.8542, 0.625, 0.8542, 0.625, 0.8542, 0.375, 0.8542, 0.625, 0.8958, 0.375, 0.8958, 0.375, 0.8958, 0.625, 0.8958, 0.625, 0.8958, 0.375, 0.8958, 0.375, 0.8958, 0.625, 0.8958, 0.375, 0.8542, 0.625, 0.8542, 0.625, 0.8542, 0.375, 0.8542, 0.4444, 0.02986, 0.5, 0.002158, 0.5, 0.002158, 0.4444, 0.02986, 0.375, 0.8542, 0.625, 0.8542, 0.625, 0.8542, 0.375, 0.8542, 0.625, 0.8958, 0.375, 0.8958, 0.375, 0.8958, 0.625, 0.8958, 0.5556, 0.0277, 0.5, 0.0, 0.5, 0.0, 0.5556, 0.0277, 0.5, 0.0, 0.4444, 0.0277, 0.4444, 0.0277, 0.5, 0.0, 0.5, 0.002158, 0.5556, 0.02986, 0.5556, 0.02986, 0.5, 0.002158, 0.5556, 0.0277, 0.5, 0.0, 0.5, 0.0, 0.5556, 0.0277, 0.5, 0.002158, 0.5556, 0.02986, 0.5556, 0.02986, 0.5, 0.002158, 0.5, 0.0, 0.4444, 0.0277, 0.4444, 0.0277, 0.5, 0.0, 0.4444, 0.02986, 0.5, 0.002158, 0.5, 0.002158, 0.4444, 0.02986, 0.5556, 0.0277, 0.5, 0.0, 0.5, 0.0, 0.5556, 0.0277, 0.625, 0.8958, 0.375, 0.8958, 0.375, 0.8958, 0.625, 0.8958, 0.4444, 0.02986, 0.5, 0.002158, 0.5, 0.002158, 0.4444, 0.02986, 0.375, 0.8542, 0.625, 0.8542, 0.625, 0.8542, 0.375, 0.8542, 0.625, 0.8958, 0.375, 0.8958, 0.375, 0.8958, 0.625, 0.8958, 0.5556, 0.0277, 0.5, 0.0, 0.5, 0.0, 0.5556, 0.0277, 0.5, 0.0, 0.4444, 0.0277, 0.4444, 0.0277, 0.5, 0.0, 0.5, 0.002158, 0.5556, 0.02986, 0.5556, 0.02986, 0.5, 0.002158, 0.5, 0.002158, 0.5556, 0.02986, 0.5556, 0.02986, 0.5, 0.002158, 0.5, 0.0, 0.4444, 0.0277, 0.4444, 0.0277, 0.5, 0.0, 0.4444, 0.02986, 0.5, 0.002158, 0.5, 0.002158, 0.4444, 0.02986, 0.375, 0.8542, 0.625, 0.8542, 0.625, 0.8542, 0.375, 0.8542, 0.625, 0.8958, 0.375, 0.8958, 0.375, 0.8958, 0.625, 0.8958, 0.375, 0.8542, 0.625, 0.8542, 0.625, 0.8542, 0.375, 0.8542, 0.4444, 0.02986, 0.5, 0.002158, 0.5, 0.002158, 0.4444, 0.02986, 0.375, 0.8542, 0.625, 0.8542, 0.625, 0.8542, 0.375, 0.8542, 0.625, 0.8958, 0.375, 0.8958, 0.375, 0.8958, 0.625, 0.8958, 0.5556, 0.0277, 0.5, 0.0, 0.5, 0.0, 0.5556, 0.0277, 0.625, 0.8958, 0.375, 0.8958, 0.375, 0.8958, 0.625, 0.8958, 0.375, 0.8542, 0.625, 0.8542, 0.625, 0.8542, 0.375, 0.8542, 0.5556, 0.0277, 0.5, 0.0, 0.5, 0.0, 0.5556, 0.0277, 0.5, 0.002158, 0.5556, 0.02986, 0.5556, 0.02986, 0.5, 0.002158, 0.5, 0.0, 0.4444, 0.0277, 0.4444, 0.0277, 0.5, 0.0, 0.4444, 0.02986, 0.5, 0.002158, 0.5, 0.002158, 0.4444, 0.02986, 0.375, 0.8542, 0.625, 0.8542, 0.625, 0.875, 0.375, 0.875, 0.375, 0.875, 0.625, 0.875, 0.625, 0.8958, 0.375, 0.8958, 0.5556, 0.0277, 0.5, 0.0, 0.5, 0.0, 0.5556, 0.0277, 0.5, 0.002158, 0.5556, 0.02986, 0.5556, 0.02986, 0.5, 0.002158, 0.5, 0.0, 0.4444, 0.0277, 0.4444, 0.0277, 0.5, 0.0, 0.4444, 0.02986, 0.5, 0.002158, 0.5, 0.002158, 0.4444, 0.02986, 0.375, 0.8542, 0.625, 0.8542, 0.625, 0.8542, 0.375, 0.8542, 0.375, 0.8542, 0.625, 0.8542, 0.625, 0.8542, 0.375, 0.8542, 0.375, 0.8542, 0.625, 0.8542, 0.625, 0.8542, 0.375, 0.8542, 0.375, 0.8542, 0.625, 0.8542, 0.625, 0.8542, 0.375, 0.8542, 0.4444, 0.02986, 0.5, 0.002158, 0.5, 0.002158, 0.4444, 0.02986, 0.4444, 0.02986, 0.5, 0.002158, 0.5, 0.002158, 0.4444, 0.02986, 0.4444, 0.02986, 0.5, 0.002158, 0.5, 0.002158, 0.4444, 0.02986, 0.4444, 0.02986, 0.5, 0.002158, 0.5, 0.002158, 0.4444, 0.02986, 0.5, 0.0, 0.4444, 0.0277, 0.4444, 0.0277, 0.5, 0.0, 0.5, 0.0, 0.4444, 0.0277, 0.4444, 0.0277, 0.5, 0.0, 0.5, 0.0, 0.4444, 0.0277, 0.4444, 0.0277, 0.5, 0.0, 0.5, 0.0, 0.4444, 0.0277, 0.4444, 0.0277, 0.5, 0.0, 0.5, 0.002158, 0.5556, 0.02986, 0.5556, 0.02986, 0.5, 0.002158, 0.5, 0.002158, 0.5556, 0.02986, 0.5556, 0.02986, 0.5, 0.002158, 0.5, 0.002158, 0.5556, 0.02986, 0.5556, 0.02986, 0.5, 0.002158, 0.5, 0.002158, 0.5556, 0.02986, 0.5556, 0.02986, 0.5, 0.002158, 0.625, 0.8958, 0.375, 0.8958, 0.375, 0.8958, 0.625, 0.8958, 0.625, 0.8958, 0.375, 0.8958, 0.375, 0.8958, 0.625, 0.8958, 0.625, 0.8958, 0.375, 0.8958, 0.375, 0.8958, 0.625, 0.8958, 0.625, 0.8958, 0.375, 0.8958, 0.375, 0.8958, 0.625, 0.8958, 0.5556, 0.0277, 0.5, 0.0, 0.5, 0.0, 0.5556, 0.0277, 0.5556, 0.0277, 0.5, 0.0, 0.5, 0.0, 0.5556, 0.0277, 0.5556, 0.0277, 0.5, 0.0, 0.5, 0.0, 0.5556, 0.0277, 0.5556, 0.0277, 0.5, 0.0, 0.5, 0.0, 0.5556, 0.0277])
me_cube_002.materials.append(mat_material_002)
me_cube_002.materials.append(mat_black)
me_cube_002.materials.append(mat_glow)
me_cube_002.use_mirror_vertex_groups = False
me_cube_002.update()
arm_armature = bpy.data.armatures.new('Armature')  # bones are not reproduced

# ---- objects
ob_spider = bpy.data.objects.new('spider', me_cube_002)
ob_armature = bpy.data.objects.new('Armature', arm_armature)

# ---- transforms, parenting, visibility, modifiers, constraints
ob_spider.parent = ob_armature
ob_spider.location = (0.0, 0.0, 0.0)
ob_spider.lock_rotations_4d = False
ob_spider.empty_display_type = 'ARROWS'
ob_spider.lineart.crease_threshold = 0.0
_vg = ob_spider.vertex_groups.new(name='Bone')
for _i, _w in zip([2, 3, 6, 7, 10, 41, 120, 121, 126, 127, 138, 139, 154, 155, 156, 157, 170, 182, 183, 240, 247, 249, 255, 257, 263, 264, 271], [0.03212, 0.01069, 0.03049, 0.02136, 0.1778, 0.0144, 0.09165, 0.06277, 0.09942, 0.2943, 0.0636, 0.00538, 0.317, 0.09953, 0.07065, 0.1226, 0.01065, 0.02198, 0.04028, 0.1098, 0.02305, 0.04289, 0.0006655, 0.05355, 0.0009225, 0.09724, 0.01237]): _vg.add([_i], _w, 'REPLACE')
_vg = ob_spider.vertex_groups.new(name='Bone.007')
for _i, _w in zip([2, 3, 6, 7, 10, 14, 15, 16, 17, 19, 20, 21, 22, 23, 24, 25, 26, 27, 30, 31, 32, 33, 34, 38, 39, 40, 41, 45, 46, 47, 120, 121, 126, 127, 131, 133, 134, 135, 136, 137, 138, 139, 142, 144, 145, 146, 147, 148, 149, 150, 151, 154, 155, 156, 157, 163, 164, 165, 166, 167, 168, 169, 170, 171, 176, 178, 180, 181, 182, 183, 240, 245, 246, 247, 249, 252, 253, 254, 255, 257, 260, 261, 262, 263, 264, 269, 270, 271], [0.4397, 0.3708, 0.5421, 0.5158, 0.2403, 0.06756, 0.1057, 0.2646, 0.3239, 0.01785, 0.1073, 0.1153, 0.2707, 0.2665, 0.3464, 0.3123, 0.09459, 0.05745, 0.2497, 0.2338, 0.1221, 0.09706, 0.02398, 0.05909, 0.7746, 0.8785, 0.765, 0.06103, 0.8647, 0.8203, 0.3334, 0.6064, 0.5771, 0.4252, 0.01112, 0.09673, 0.01288, 0.2728, 0.7241, 0.5271, 0.8014, 0.6162, 0.009253, 0.0808, 0.08299, 0.177, 0.3505, 0.3113, 0.7201, 0.4299, 0.7413, 0.4381, 0.6232, 0.6275, 0.3806, 0.00257, 0.08286, 0.07357, 0.3591, 0.1771, 0.717, 0.3508, 0.7298, 0.4947, 0.05246, 0.1487, 0.499, 0.728, 0.6379, 0.8149, 0.2506, 0.009681, 0.8221, 0.8506, 0.0858, 0.07626, 0.672, 0.8407, 0.772, 0.103, 0.07601, 0.6716, 0.8412, 0.782, 0.2305, 0.01136, 0.8186, 0.8314]): _vg.add([_i], _w, 'REPLACE')
_vg = ob_spider.vertex_groups.new(name='Bone.008')
for _i, _w in zip([0, 1, 2, 4, 5, 12, 13, 14, 15, 16, 18, 19, 20, 21, 22, 23, 25, 26, 27, 28, 29, 30, 31, 32, 33, 34, 35, 37, 38, 39, 43, 44, 45, 124, 129, 131, 132, 133, 135, 137, 140, 141, 142, 143, 144, 145, 146, 147, 148, 149, 153, 160, 161, 162, 163, 164, 165, 166, 167, 168, 169, 172, 174, 176, 177, 178, 180, 211, 214, 244, 251, 252, 253, 259, 260, 261, 268], [0.05554, 0.0623, 0.00607, 0.05977, 0.05527, 0.08477, 0.08794, 0.09453, 0.08539, 0.01939, 0.1042, 0.09122, 0.0934, 0.1062, 0.05119, 0.0529, 0.01918, 0.09963, 0.09963, 0.09327, 0.1044, 0.03109, 0.0475, 0.087, 0.09412, 0.08715, 0.08736, 0.3019, 0.8103, 0.08685, 0.006765, 0.7379, 0.02943, 0.0145, 0.05665, 0.2503, 0.5841, 0.3434, 0.1137, 0.03881, 0.05225, 0.005347, 0.1006, 0.1393, 0.1847, 0.5587, 0.08712, 0.113, 0.02986, 0.006218, 0.006185, 0.004164, 0.05226, 0.1348, 0.106, 0.5631, 0.1779, 0.1118, 0.08428, 0.004448, 0.01673, 0.06133, 0.2219, 0.347, 0.5768, 0.1133, 0.02448, 0.05481, 0.05788, 0.6958, 0.1574, 0.7283, 0.1017, 0.1651, 0.7242, 0.1021, 0.6989]): _vg.add([_i], _w, 'REPLACE')
_vg = ob_spider.vertex_groups.new(name='Bone.009')
_vg = ob_spider.vertex_groups.new(name='Bone.026')
for _i, _w in zip([4, 5, 8, 11, 12, 13, 14, 15, 26, 27, 28, 29, 36, 42, 125, 141, 152, 153, 158, 159, 160, 161, 162, 163, 164, 165, 172, 173, 174, 175, 176, 212, 213, 214, 215, 218, 219, 222, 223, 226, 227, 230, 241, 242, 243, 248, 250, 251, 256, 258, 265, 266], [0.4973, 0.3662, 0.603, 0.4102, 0.2138, 0.1572, 0.05456, 0.01224, 0.00493, 0.05088, 0.169, 0.2225, 0.6839, 0.3172, 0.07058, 0.05445, 0.9065, 0.6889, 0.9554, 0.9679, 0.7907, 0.3957, 0.1205, 0.1413, 0.00899, 0.05183, 0.6997, 0.88, 0.2048, 0.01272, 0.07148, 0.9726, 0.992, 0.714, 0.8796, 0.7461, 0.7905, 0.5019, 0.0535, 0.5006, 0.1261, 0.4319, 0.7372, 0.8055, 0.01788, 0.8162, 0.8414, 0.08113, 0.25, 0.183, 0.207, 0.057]): _vg.add([_i], _w, 'REPLACE')
_vg = ob_spider.vertex_groups.new(name='Bone.027')
for _i, _w in zip([218, 219, 222, 223, 226, 227, 230, 231, 234, 235, 238, 239], [0.2531, 0.209, 0.4983, 0.9464, 0.4992, 0.8738, 0.5681, 0.986, 1.004, 1.02, 0.9939, 1.054]): _vg.add([_i], _w, 'REPLACE')
_vg = ob_spider.vertex_groups.new(name='Bone.028')
for _i, _w in zip([0, 1, 8, 11, 18, 19, 20, 21, 32, 33, 34, 35, 36, 42, 43, 122, 123, 124, 125, 128, 129, 130, 131, 133, 140, 141, 142, 143, 144, 145, 152, 159, 208, 209, 210, 211, 216, 217, 221, 224, 225, 229, 241, 242, 248, 250, 256, 258, 259, 265, 266, 267], [0.4387, 0.405, 0.3862, 0.5849, 0.2124, 0.1917, 0.05002, 0.003145, 0.01314, 0.05423, 0.1594, 0.2189, 0.2555, 0.64, 0.0599, 0.9725, 0.9347, 0.6413, 0.8678, 0.899, 0.6738, 0.0002963, 0.1993, 0.06658, 0.4108, 0.7464, 0.1396, 0.1342, 0.05122, 0.01439, 0.01267, 0.005015, 0.9664, 0.9701, 0.8991, 0.6833, 0.02883, 0.1299, 0.1301, 0.05223, 0.3381, 0.181, 0.2569, 0.1344, 0.157, 0.06164, 0.7273, 0.7171, 0.09133, 0.7827, 0.8875, 0.01587]): _vg.add([_i], _w, 'REPLACE')
_vg = ob_spider.vertex_groups.new(name='Bone.029')
for _i, _w in zip([216, 217, 220, 221, 224, 225, 228, 229, 232, 233, 236, 237], [0.9597, 0.8698, 0.9794, 0.8698, 0.9477, 0.6619, 0.995, 0.8189, 1.017, 0.9782, 1.002, 0.9998]): _vg.add([_i], _w, 'REPLACE')
_vg = ob_spider.vertex_groups.new(name='Bone.022')
for _i, _w in zip([0, 1, 4, 5, 12, 13, 14, 15, 16, 18, 19, 25, 26, 27, 28, 29, 34, 35, 36, 37, 38, 43, 44, 48, 49, 64, 65, 72, 73, 88, 89, 143, 152, 153, 158, 160, 161, 162, 163, 164, 165, 166, 167, 169, 172, 173, 174, 175, 176, 177, 178, 214, 215, 242, 243, 244, 250, 251, 252, 259, 267, 268], [0.006884, 0.01086, 0.3394, 0.4808, 0.5488, 0.5464, 0.1784, 0.09946, 0.01645, 0.06135, 0.01045, 0.009162, 0.08416, 0.1517, 0.4697, 0.4968, 0.00966, 0.03736, 0.00265, 0.3278, 0.03746, 0.6687, 0.07116, 0.8354, 0.7449, 0.5427, 0.539, 0.04403, 0.1519, 0.4782, 0.4687, 0.04304, 0.0389, 0.2319, 0.001307, 0.1356, 0.4659, 0.6404, 0.5568, 0.1406, 0.1993, 0.01928, 0.07247, 0.0004462, 0.1773, 0.08969, 0.4157, 0.9314, 0.1637, 0.1703, 0.06143, 0.1692, 0.08919, 0.05152, 0.9027, 0.1226, 0.05351, 0.6275, 0.08705, 0.1116, 0.08438, 0.006156]): _vg.add([_i], _w, 'REPLACE')
_vg = ob_spider.vertex_groups.new(name='Bone.023')
for _i, _w in zip([48, 49, 64, 65, 72, 73, 88, 89, 96, 97, 112, 113], [0.1413, 0.2245, 0.4653, 0.4701, 0.9522, 0.8443, 0.5222, 0.5318, 1.036, 1.012, 0.999, 1.002]): _vg.add([_i], _w, 'REPLACE')
_vg = ob_spider.vertex_groups.new(name='Bone.024')
for _i, _w in zip([0, 1, 4, 5, 12, 13, 18, 19, 20, 21, 22, 28, 29, 31, 32, 33, 34, 35, 37, 38, 43, 44, 54, 55, 70, 71, 78, 79, 94, 95, 123, 124, 125, 128, 129, 130, 131, 132, 133, 135, 140, 141, 142, 143, 144, 145, 146, 147, 162, 210, 211, 243, 251, 258, 259, 260, 266, 267, 268], [0.3967, 0.4233, 0.01994, 0.005378, 0.03317, 0.009007, 0.4686, 0.4698, 0.1372, 0.075, 0.004854, 0.01319, 0.06482, 0.01179, 0.09312, 0.1611, 0.5111, 0.5588, 0.3323, 0.02605, 0.2139, 0.05774, 0.5395, 0.5365, 0.7948, 0.7972, 0.4717, 0.4763, 0.1658, 0.01648, 0.007958, 0.2529, 0.03533, 0.07376, 0.2026, 0.9386, 0.3792, 0.1562, 0.1681, 0.05958, 0.4384, 0.1459, 0.5578, 0.6209, 0.1915, 0.1393, 0.06952, 0.01708, 0.03226, 0.07299, 0.1967, 0.0111, 0.1042, 0.06243, 0.6095, 0.08875, 0.01303, 0.8508, 0.1094]): _vg.add([_i], _w, 'REPLACE')
_vg = ob_spider.vertex_groups.new(name='Bone.025')
for _i, _w in zip([54, 55, 70, 71, 78, 79, 94, 95, 102, 103, 118, 119], [0.4663, 0.4724, 0.1771, 0.1798, 0.5287, 0.5241, 0.8308, 0.9661, 1.017, 0.9995, 1.057, 1.06]): _vg.add([_i], _w, 'REPLACE')
_vg = ob_spider.vertex_groups.new(name='Bone.015')
for _i, _w in zip([2, 3, 15, 18, 19, 20, 21, 22, 23, 26, 27, 30, 31, 32, 33, 34, 35, 39, 40, 44, 45, 46, 58, 59, 66, 67, 82, 83, 90, 91, 120, 121, 126, 131, 132, 133, 134, 135, 136, 137, 138, 139, 142, 144, 145, 146, 147, 148, 149, 150, 151, 244, 245, 246, 260, 261, 262, 263, 268, 269, 270, 271], [0.3122, 0.4254, 0.02147, 0.005022, 0.03715, 0.1132, 0.1813, 0.4543, 0.4869, 0.05386, 0.001799, 0.566, 0.5649, 0.2263, 0.1356, 0.05082, 0.01412, 0.05092, 0.01205, 0.06497, 0.6533, 0.06136, 0.5638, 0.5135, 0.7611, 0.8651, 0.4361, 0.1285, 0.04182, 0.1154, 0.02009, 0.0999, 0.07601, 0.05153, 0.1654, 0.1546, 0.927, 0.3597, 0.212, 0.2852, 0.06932, 0.2003, 0.04804, 0.1516, 0.08956, 0.4601, 0.4283, 0.5171, 0.1769, 0.3977, 0.09396, 0.006674, 0.08751, 0.02718, 0.02571, 0.1533, 0.07627, 0.03026, 0.1146, 0.9054, 0.1293, 0.006039]): _vg.add([_i], _w, 'REPLACE')
_vg = ob_spider.vertex_groups.new(name='Bone.016')
for _i, _w in zip([58, 59, 66, 67, 82, 83, 90, 91, 106, 107, 114, 115], [0.447, 0.5046, 0.2096, 0.1177, 0.565, 0.8736, 0.9528, 0.883, 0.9991, 1.009, 1.011, 1.004]): _vg.add([_i], _w, 'REPLACE')
_vg = ob_spider.vertex_groups.new(name='Bone.017')
for _i, _w in zip([5, 6, 7, 12, 13, 14, 15, 16, 17, 20, 21, 22, 23, 24, 25, 26, 27, 28, 29, 30, 31, 32, 33, 39, 40, 44, 45, 46, 52, 53, 60, 61, 76, 77, 84, 85, 133, 135, 155, 156, 157, 163, 164, 165, 166, 167, 168, 169, 170, 171, 174, 176, 177, 178, 179, 180, 181, 182, 183, 244, 245, 246, 252, 253, 254, 255, 269], [0.003753, 0.2595, 0.3052, 0.04412, 0.07403, 0.1974, 0.2606, 0.5243, 0.5492, 0.0793, 0.08593, 0.02821, 0.0395, 0.4596, 0.4648, 0.2322, 0.2174, 0.07057, 0.03093, 0.01277, 0.0204, 0.06025, 0.05982, 0.05259, 0.01396, 0.04114, 0.2353, 0.03615, 0.8429, 0.8482, 0.548, 0.5376, 0.1214, 0.07076, 0.4706, 0.4656, 0.005647, 0.01005, 0.06313, 0.09737, 0.004053, 0.05774, 0.09197, 0.1682, 0.4204, 0.4649, 0.1839, 0.494, 0.1043, 0.37, 0.0664, 0.2126, 0.1715, 0.4978, 0.9326, 0.3245, 0.1986, 0.1911, 0.05538, 0.1076, 0.851, 0.1059, 0.02658, 0.1536, 0.07804, 0.03766, 0.01519]): _vg.add([_i], _w, 'REPLACE')
_vg = ob_spider.vertex_groups.new(name='Bone.018')
for _i, _w in zip([24, 52, 53, 60, 61, 76, 77, 84, 85, 100, 101, 108, 109], [0.00252, 0.141, 0.1366, 0.4575, 0.4691, 0.8773, 0.9284, 0.5298, 0.5349, 1.022, 1.013, 1.006, 0.9977]): _vg.add([_i], _w, 'REPLACE')
_vg = ob_spider.vertex_groups.new(name='Bone.010')
for _i, _w in zip([0, 1, 2, 3, 15, 18, 19, 20, 21, 22, 23, 26, 30, 31, 32, 33, 34, 35, 56, 57, 68, 69, 80, 81, 92, 93, 131, 133, 135, 137, 140, 142, 144, 145, 146, 147, 148, 150, 260], [0.01912, 0.05007, 0.0184, 0.01852, 0.01905, 0.06355, 0.1034, 0.3165, 0.3267, 0.1034, 0.06134, 0.0527, 0.06727, 0.1132, 0.362, 0.3987, 0.1297, 0.07728, 0.5364, 0.5393, 0.797, 0.7743, 0.4667, 0.4616, 0.132, 0.08551, 0.04623, 0.1024, 0.1038, 0.04401, 0.03201, 0.09971, 0.3122, 0.07399, 0.1543, 0.03274, 0.06237, 0.009036, 6.331e-05]): _vg.add([_i], _w, 'REPLACE')
_vg = ob_spider.vertex_groups.new(name='Bone.019')
for _i, _w in zip([56, 57, 68, 69, 80, 81, 92, 93, 104, 105, 116, 117], [0.4703, 0.472, 0.17, 0.1944, 0.5338, 0.539, 0.8652, 0.9124, 1.002, 0.9885, 1.043, 1.014]): _vg.add([_i], _w, 'REPLACE')
_vg = ob_spider.vertex_groups.new(name='Bone.020')
for _i, _w in zip([4, 5, 6, 7, 12, 13, 14, 15, 16, 17, 20, 21, 22, 23, 24, 25, 26, 27, 28, 29, 30, 31, 32, 33, 50, 51, 62, 63, 74, 75, 86, 87, 133, 135, 161, 163, 164, 165, 166, 167, 169, 171, 174, 176, 178, 180, 182], [0.03089, 0.04118, 0.02198, 0.03074, 0.08085, 0.1311, 0.3941, 0.4053, 0.1233, 0.07411, 0.0787, 0.08526, 0.02625, 0.03772, 0.06612, 0.1072, 0.3306, 0.3695, 0.1165, 0.06664, 0.01079, 0.0183, 0.05941, 0.05915, 0.8171, 0.791, 0.5425, 0.5398, 0.1242, 0.1069, 0.4687, 0.4645, 0.001274, 0.006325, 0.02698, 0.1008, 0.07199, 0.3181, 0.04064, 0.1675, 0.06395, 0.01339, 0.04818, 0.1188, 0.1063, 0.05288, 0.003365]): _vg.add([_i], _w, 'REPLACE')
_vg = ob_spider.vertex_groups.new(name='Bone.021')
for _i, _w in zip([50, 51, 62, 63, 74, 75, 86, 87, 98, 99, 110, 111], [0.1547, 0.1801, 0.4653, 0.4708, 0.8735, 0.8907, 0.5319, 0.5362, 1.044, 1.016, 1.002, 0.9903]): _vg.add([_i], _w, 'REPLACE')
_vg = ob_spider.vertex_groups.new(name='Bone.011')
for _i, _w in zip([6, 9, 10, 47, 154, 155, 156, 157, 182, 183, 188, 189, 190, 191, 196, 197, 198, 199, 240, 247, 249, 264], [0.03023, 0.05476, 0.1763, 0.05128, 0.1285, 0.113, 0.02543, 0.06854, 0.02274, 0.01856, 0.5103, 0.5083, 0.6847, 0.7049, 0.489, 0.4915, 0.2831, 0.1461, 0.125, 0.02664, 0.701, 0.07284]): _vg.add([_i], _w, 'REPLACE')
_vg = ob_spider.vertex_groups.new(name='Bone.012')
for _i, _w in zip([188, 189, 190, 191, 196, 197, 198, 199, 204, 205, 206, 207], [0.4929, 0.4941, 0.2839, 0.2644, 0.5111, 0.5082, 0.7078, 0.8489, 1.003, 0.9983, 1.019, 1.02]): _vg.add([_i], _w, 'REPLACE')
_vg = ob_spider.vertex_groups.new(name='Bone.013')
for _i, _w in zip([2, 3, 9, 10, 41, 47, 120, 121, 126, 127, 138, 139, 184, 185, 186, 187, 192, 193, 194, 195, 240, 257, 264, 271, 272], [0.03972, 0.01593, 0.06198, 0.1763, 0.002525, 0.0115, 0.04202, 0.06852, 0.1085, 0.1558, 0.001465, 0.01408, 0.7727, 0.7942, 0.5207, 0.5098, 0.2213, 0.735, 0.5185, 0.4911, 0.07724, 0.6058, 0.1269, 0.07755, 0.007057]): _vg.add([_i], _w, 'REPLACE')
_vg = ob_spider.vertex_groups.new(name='Bone.014')
for _i, _w in zip([126, 184, 185, 186, 187, 192, 193, 194, 195, 200, 201, 202, 203], [0.01162, 0.2018, 0.1735, 0.4824, 0.493, 0.7736, 0.2545, 0.4812, 0.5089, 1.042, 1.028, 0.9957, 0.9955]): _vg.add([_i], _w, 'REPLACE')
_vg = ob_spider.vertex_groups.new(name='Bone.001')
for _i, _w in zip([2, 3, 6, 7, 9, 10, 41, 47, 120, 121, 126, 127, 150, 151, 154, 155, 156, 157, 170, 171, 240, 247, 249, 255, 257, 263, 264, 272, 273, 274, 275, 276, 277, 278, 279, 280, 281, 282, 283, 284], [0.04054, 0.06299, 0.02515, 0.06212, 0.8575, 0.2276, 0.1143, 0.05412, 0.4809, 0.1701, 0.08093, 0.09254, 0.06382, 0.09468, 0.07666, 0.06193, 0.1551, 0.4078, 0.1026, 0.04531, 0.438, 0.00414, 0.1517, 0.1167, 0.2209, 0.1049, 0.4616, 0.9696, 0.9961, 0.9613, 0.9669, 0.9894, 0.9771, 0.8015, 0.3676, 0.1038, 0.02946, 0.7765, 0.1148, 0.01668]): _vg.add([_i], _w, 'REPLACE')
_vg = ob_spider.vertex_groups.new(name='Bone.002')
for _i, _w in zip([275, 278, 279, 280, 281, 282, 283, 284, 285, 286, 287, 288, 289, 290, 291, 292, 293, 294, 295, 300], [0.002093, 0.1982, 0.6329, 0.896, 0.9603, 0.2235, 0.8851, 0.9673, 0.982, 0.9848, 0.9671, 0.9869, 0.9928, 0.7995, 0.375, 0.09595, 0.02131, 0.7494, 0.0994, 0.01094]): _vg.add([_i], _w, 'REPLACE')
_vg = ob_spider.vertex_groups.new(name='Bone.003')
for _i, _w in zip([287, 290, 291, 292, 293, 294, 295, 296, 297, 298, 299, 300, 301, 326, 331, 332, 333, 334, 335, 339, 340, 341, 342], [0.01569, 0.2007, 0.6251, 0.9047, 0.9481, 0.2701, 0.9129, 0.8827, 0.8853, 0.1836, 0.07572, 0.7961, 0.1457, 0.0147, 0.02706, 0.09495, 0.2594, 0.2219, 0.0687, 0.01312, 0.08637, 0.2643, 0.01427]): _vg.add([_i], _w, 'REPLACE')
_vg = ob_spider.vertex_groups.new(name='Bone.004')
for _i, _w in zip([296, 297, 298, 299, 300, 301, 302, 303, 304, 305, 306, 307, 308, 309, 312, 326, 327, 328, 329, 330, 331, 332, 333, 334, 335, 336, 337, 338, 339, 340, 341, 342, 343, 344, 345, 346, 347, 348, 349], [0.107, 0.1147, 0.8416, 0.934, 0.174, 0.8577, 0.9169, 0.905, 0.1673, 0.06897, 0.8936, 0.1729, 0.1032, 0.05166, 0.09701, 0.9659, 0.9644, 0.863, 0.4925, 0.9624, 0.9841, 0.9194, 0.7397, 0.7784, 0.9298, 0.9632, 0.9513, 0.9737, 0.9667, 0.913, 0.7333, 0.9639, 0.9651, 0.8673, 0.5081, 0.2094, 0.9116, 0.981, 0.9878]): _vg.add([_i], _w, 'REPLACE')
_vg = ob_spider.vertex_groups.new(name='Bone.005')
for _i, _w in zip([302, 303, 304, 305, 306, 307, 308, 309, 310, 311, 312, 313, 314, 318, 327, 328, 329, 337, 343, 344, 345, 346, 347], [0.07962, 0.08706, 0.8328, 0.9288, 0.09943, 0.8258, 0.836, 0.8431, 0.9558, 0.9688, 0.8503, 0.9586, 0.005184, 0.01196, 0.01922, 0.1395, 0.5091, 0.02388, 0.00717, 0.1316, 0.4917, 0.7904, 0.08854]): _vg.add([_i], _w, 'REPLACE')
_vg = ob_spider.vertex_groups.new(name='Bone.006')
for _i, _w in zip([308, 309, 310, 311, 312, 313, 314, 315, 316, 317, 318, 319, 320, 321, 322, 323, 324, 325], [0.06052, 0.1051, 0.01611, 0.01259, 0.05235, 0.01517, 0.9711, 0.9842, 0.9849, 0.999, 0.9666, 0.981, 0.9999, 1.0, 1.0, 1.0, 1.0, 1.0]): _vg.add([_i], _w, 'REPLACE')
_m = ob_spider.modifiers.new('Armature', 'ARMATURE')
_m.object = ob_armature
ob_armature.location = (0.0, 0.0, 0.0)
ob_armature.show_in_front = True

# ---- collection membership
col_collection.objects.link(ob_spider)
col_collection.objects.link(ob_armature)

# ---- scene / render settings (as saved in the file)
scene.frame_start = 1; scene.frame_end = 80; scene.frame_set(49)
scene.render.engine = 'CYCLES'
scene.cycles.shading_system = True
scene.cycles.sampling_pattern = 'TABULATED_SOBOL'
scene.view_settings.view_transform = 'Filmic'
bpy.context.view_layer.update()

# ---- added for rendering (the .blend has no active camera): camera
cam_auto = bpy.data.cameras.new('AutoCamera')
cam_auto.lens = 50.0
cam_auto.sensor_width = 36.0
cam_auto.clip_end = 1000.0
ob_auto_camera = bpy.data.objects.new('AutoCamera', cam_auto)
scene.collection.objects.link(ob_auto_camera)
ob_auto_camera.location = (4.73743, -5.76293, 4.74125)
ob_auto_camera.rotation_euler = (1.09748, -7.21219e-08, 0.694738)
scene.camera = ob_auto_camera
bpy.context.view_layer.update()
